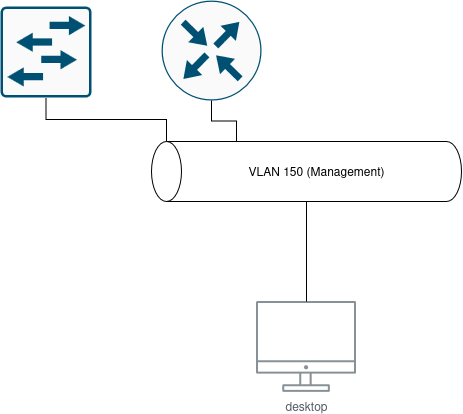

The diagram above was exported from draw.io. Its source (the exported page's mxGraphModel, read from the mxfile embedded in the PNG):
<mxGraphModel dx="1678" dy="783" grid="1" gridSize="10" guides="1" tooltips="1" connect="1" arrows="1" fold="1" page="1" pageScale="1" pageWidth="827" pageHeight="1169" math="0" shadow="0">
  <root>
    <mxCell id="0" />
    <mxCell id="1" parent="0" />
    <mxCell id="F_UuK9elaxdHYPCjAcV9-1" parent="1" style="sketch=0;outlineConnect=0;gradientColor=none;fontColor=#545B64;strokeColor=none;fillColor=#879196;dashed=0;verticalLabelPosition=bottom;verticalAlign=top;align=center;html=1;fontSize=12;fontStyle=0;aspect=fixed;shape=mxgraph.aws4.illustration_desktop;pointerEvents=1" value="desktop" vertex="1">
      <mxGeometry height="91" width="100" x="364" y="560" as="geometry" />
    </mxCell>
    <mxCell id="F_UuK9elaxdHYPCjAcV9-3" parent="1" style="sketch=0;points=[[0.5,0,0],[1,0.5,0],[0.5,1,0],[0,0.5,0],[0.145,0.145,0],[0.8555,0.145,0],[0.855,0.8555,0],[0.145,0.855,0]];verticalLabelPosition=bottom;html=1;verticalAlign=top;aspect=fixed;align=center;pointerEvents=1;shape=mxgraph.cisco19.rect;prIcon=router;fillColor=#FAFAFA;strokeColor=#005073;" value="" vertex="1">
      <mxGeometry height="100" width="100" x="269" y="259" as="geometry" />
    </mxCell>
    <mxCell id="F_UuK9elaxdHYPCjAcV9-4" parent="1" style="sketch=0;points=[[0.015,0.015,0],[0.985,0.015,0],[0.985,0.985,0],[0.015,0.985,0],[0.25,0,0],[0.5,0,0],[0.75,0,0],[1,0.25,0],[1,0.5,0],[1,0.75,0],[0.75,1,0],[0.5,1,0],[0.25,1,0],[0,0.75,0],[0,0.5,0],[0,0.25,0]];verticalLabelPosition=bottom;html=1;verticalAlign=top;aspect=fixed;align=center;pointerEvents=1;shape=mxgraph.cisco19.rect;prIcon=l2_switch;fillColor=#FAFAFA;strokeColor=#005073;" value="" vertex="1">
      <mxGeometry height="91" width="91" x="108" y="265" as="geometry" />
    </mxCell>
    <mxCell id="F_UuK9elaxdHYPCjAcV9-7" edge="1" parent="1" source="F_UuK9elaxdHYPCjAcV9-5" style="edgeStyle=orthogonalEdgeStyle;rounded=0;orthogonalLoop=1;jettySize=auto;html=1;exitX=0;exitY=0.5;exitDx=0;exitDy=0;exitPerimeter=0;endArrow=none;endFill=0;" target="F_UuK9elaxdHYPCjAcV9-1">
      <mxGeometry relative="1" as="geometry" />
    </mxCell>
    <mxCell id="F_UuK9elaxdHYPCjAcV9-5" parent="1" style="shape=cylinder3;whiteSpace=wrap;html=1;boundedLbl=1;backgroundOutline=1;size=15;rotation=-90;" value="" vertex="1">
      <mxGeometry height="310" width="60" x="384" y="275" as="geometry" />
    </mxCell>
    <mxCell id="F_UuK9elaxdHYPCjAcV9-6" parent="1" style="text;html=1;whiteSpace=wrap;strokeColor=none;fillColor=none;align=center;verticalAlign=middle;rounded=0;" value="VLAN 150 (Management)" vertex="1">
      <mxGeometry height="30" width="231" x="309" y="415" as="geometry" />
    </mxCell>
    <mxCell id="F_UuK9elaxdHYPCjAcV9-8" edge="1" parent="1" source="F_UuK9elaxdHYPCjAcV9-5" style="edgeStyle=orthogonalEdgeStyle;rounded=0;orthogonalLoop=1;jettySize=auto;html=1;exitX=1;exitY=0;exitDx=0;exitDy=85;exitPerimeter=0;entryX=0.5;entryY=1;entryDx=0;entryDy=0;entryPerimeter=0;endArrow=none;endFill=0;" target="F_UuK9elaxdHYPCjAcV9-3">
      <mxGeometry relative="1" as="geometry" />
    </mxCell>
    <mxCell id="F_UuK9elaxdHYPCjAcV9-9" edge="1" parent="1" source="F_UuK9elaxdHYPCjAcV9-5" style="edgeStyle=orthogonalEdgeStyle;rounded=0;orthogonalLoop=1;jettySize=auto;html=1;exitX=1;exitY=0;exitDx=0;exitDy=15;exitPerimeter=0;entryX=0.5;entryY=1;entryDx=0;entryDy=0;entryPerimeter=0;endArrow=none;endFill=0;" target="F_UuK9elaxdHYPCjAcV9-4">
      <mxGeometry relative="1" as="geometry" />
    </mxCell>
  </root>
</mxGraphModel>